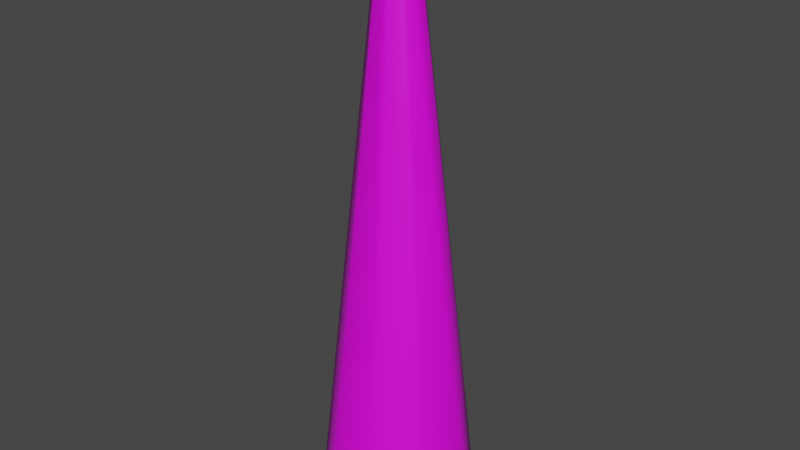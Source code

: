 # Source: godray.blend  (saved by Blender 3.0.42; exported with 4.5.12 LTS)
import bpy
from mathutils import Matrix  # noqa: F401  (used for matrix-valued properties, if any)

bpy.ops.wm.read_factory_settings(use_empty=True)
scene = bpy.context.scene
scene.name = 'Scene'

# ---- collections
col_collection = bpy.data.collections.new('Collection'); scene.collection.children.link(col_collection)

# ---- images (referenced by path relative to the original .blend; pixels are not part of the script)
import os
ASSET_DIR = os.environ.get("B2B_ASSET_DIR", "")  # directory of the original .blend (textures are referenced by path, not embedded)
HERE = os.path.dirname(os.path.abspath(__file__))  # packed textures are extracted next to this script under _unpacked/

def load_image(name, relpath, width, height, colorspace="sRGB"):
    """Load a texture the original file referenced (path relative to the .blend, or extracted next to this script)."""
    p = next((c for c in (os.path.join(HERE, relpath), os.path.join(ASSET_DIR, relpath)) if relpath and os.path.exists(c)), "")
    if p:
        img = bpy.data.images.load(p, check_existing=True)
        img.name = name
    else:  # same state as the original file: an image datablock whose file is absent (Cycles renders it pink)
        img = bpy.data.images.new(name, width, height)
        img.source = "FILE"
        img.filepath = "//" + (relpath or name)
    img.colorspace_settings.name = colorspace
    return img
img_godray_tga = load_image('godray.tga', 'godray.tga', 1024, 1024, 'sRGB')

# ---- materials (node trees are filled in below, after node groups)
mat_godray = bpy.data.materials.new('godray')
mat_godray.use_transparent_shadow = False

# ---- material node trees
mat_godray.use_nodes = True; mat_godray.node_tree.nodes.clear()
_N = mat_godray.node_tree.nodes; _L = mat_godray.node_tree.links
n0 = _N.new('ShaderNodeBsdfPrincipled'); n0.name = 'Principled BSDF'; n0.location = (10, 300)
n0.distribution = 'GGX'
n0.subsurface_method = 'RANDOM_WALK_SKIN'
n0.inputs[3].default_value = 1.45
n0.inputs[27].default_value = (0.0, 0.0, 0.0, 1.0)
n0.inputs[28].default_value = 1.0
n1 = _N.new('ShaderNodeOutputMaterial'); n1.name = 'Material Output'; n1.location = (300, 300)
n2 = _N.new('ShaderNodeTexImage'); n2.name = 'Image Texture'; n2.location = (-280, 280)
n2.image = img_godray_tga
_L.new(n0.outputs[0], n1.inputs[0])
_L.new(n2.outputs[0], n0.inputs[0])
n1.is_active_output = True

# ---- world
world_world = bpy.data.worlds.new('World'); scene.world = world_world
world_world.use_nodes = True; world_world.node_tree.nodes.clear()
_N = world_world.node_tree.nodes; _L = world_world.node_tree.links
n0 = _N.new('ShaderNodeOutputWorld'); n0.name = 'World Output'; n0.location = (300, 300)
n1 = _N.new('ShaderNodeBackground'); n1.name = 'Background'; n1.location = (10, 300)
n1.inputs[0].default_value = (0.05088, 0.05088, 0.05088, 1.0)
_L.new(n1.outputs[0], n0.inputs[0])
n0.is_active_output = True
world_world.color = (0.05088, 0.05088, 0.05088)
world_world.use_sun_shadow = False
world_world.sun_shadow_jitter_overblur = 0.0

# ---- meshes
me_circle = bpy.data.meshes.new('Circle')
me_circle.from_pydata([(0.0, 1.0, 0.0), (-0.6428, 0.766, 0.0), (-0.9848, 0.1736, 0.0), (-0.866, -0.5, 0.0), (-0.342, -0.9397, 0.0), (0.342, -0.9397, 0.0), (0.866, -0.5, 0.0), (0.9848, 0.1736, 0.0), (0.6428, 0.766, 0.0), (-2.886e-08, 5.357, -40.0), (-3.444, 4.104, -40.0), (-5.276, 0.9303, -40.0), (-4.639, -2.679, -40.0), (-1.832, -5.034, -40.0), (1.832, -5.034, -40.0), (4.639, -2.679, -40.0), (5.276, 0.9303, -40.0), (3.444, 4.104, -40.0)], [], [(0, 1, 10, 9), (7, 8, 17, 16), (4, 5, 14, 13), (1, 2, 11, 10), (8, 0, 9, 17), (5, 6, 15, 14), (2, 3, 12, 11), (6, 7, 16, 15), (3, 4, 13, 12)])
me_circle.polygons.foreach_set('use_smooth', [True] * 9)
_uv = me_circle.uv_layers.new(name='UVMap')
_uv.uv.foreach_set('vector', [0.8889, 0.9953, 1.0, 0.9953, 1.0, 0.004651, 0.8889, 0.004651, 0.6667, 0.9953, 0.7778, 0.9953, 0.7778, 0.004651, 0.6667, 0.004651, 0.3333, 0.9953, 0.4444, 0.9953, 0.4444, 0.004651, 0.3333, 0.004651, 0.0, 0.9953, 0.1111, 0.9953, 0.1111, 0.004651, 4.47e-07, 0.004651, 0.7778, 0.9953, 0.8889, 0.9953, 0.8889, 0.004651, 0.7778, 0.004651, 0.4444, 0.9953, 0.5556, 0.9953, 0.5556, 0.004651, 0.4444, 0.004651, 0.1111, 0.9953, 0.2222, 0.9953, 0.2222, 0.004651, 0.1111, 0.004651, 0.5556, 0.9953, 0.6667, 0.9953, 0.6667, 0.004651, 0.5556, 0.004651, 0.2222, 0.9953, 0.3333, 0.9953, 0.3333, 0.004651, 0.2222, 0.004651])
me_circle.materials.append(mat_godray)
me_circle.use_remesh_fix_poles = True
me_circle.use_remesh_preserve_attributes = False
me_circle.update()

# ---- objects
ob_beam = bpy.data.objects.new('beam', me_circle)

# ---- transforms, parenting, visibility, modifiers, constraints
ob_beam.location = (0.0, 0.0, 20.0)

# ---- collection membership
col_collection.objects.link(ob_beam)

# ---- scene / render settings (as saved in the file)
scene.frame_start = 1; scene.frame_end = 250; scene.frame_set(1)
scene.render.engine = 'BLENDER_EEVEE_NEXT'
scene.cycles.use_denoising = False
scene.cycles.sampling_pattern = 'TABULATED_SOBOL'
scene.cycles.use_light_tree = False
scene.view_settings.view_transform = 'Filmic'
bpy.context.view_layer.update()

# ---- added for rendering (the .blend has no active camera and no usable light): camera, sun
cam_auto = bpy.data.cameras.new('AutoCamera')
cam_auto.lens = 50.0
cam_auto.sensor_width = 36.0
cam_auto.clip_end = 1000.0
ob_auto_camera = bpy.data.objects.new('AutoCamera', cam_auto)
scene.collection.objects.link(ob_auto_camera)
ob_auto_camera.location = (39.464, -47.1952, 31.5712)
ob_auto_camera.rotation_euler = (1.09748, -7.21219e-08, 0.694738)
scene.camera = ob_auto_camera
light_auto_sun = bpy.data.lights.new('AutoSun', 'SUN')
light_auto_sun.energy = 3.0
light_auto_sun.angle = 0.0523599
ob_auto_sun = bpy.data.objects.new('AutoSun', light_auto_sun)
scene.collection.objects.link(ob_auto_sun)
ob_auto_sun.rotation_euler = (0.872665, 0.174533, 0.523599)
bpy.context.view_layer.update()
